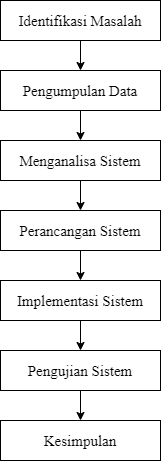

The diagram above was exported from draw.io. Its source (the exported page's mxGraphModel, read from the mxfile embedded in the PNG):
<mxGraphModel dx="1036" dy="598" grid="1" gridSize="10" guides="1" tooltips="1" connect="1" arrows="1" fold="1" page="1" pageScale="1" pageWidth="850" pageHeight="1100" math="0" shadow="0">
  <root>
    <mxCell id="0" />
    <mxCell id="1" parent="0" />
    <mxCell id="-qyg3LqaBmrkMZywzhAl-8" style="edgeStyle=orthogonalEdgeStyle;rounded=0;orthogonalLoop=1;jettySize=auto;html=1;entryX=0.5;entryY=0;entryDx=0;entryDy=0;fontFamily=Times New Roman;fontSize=15;" edge="1" parent="1" source="-qyg3LqaBmrkMZywzhAl-1" target="-qyg3LqaBmrkMZywzhAl-2">
      <mxGeometry relative="1" as="geometry" />
    </mxCell>
    <mxCell id="-qyg3LqaBmrkMZywzhAl-1" value="Identifikasi Masalah" style="rounded=0;whiteSpace=wrap;html=1;fontFamily=Times New Roman;fontSize=15;" vertex="1" parent="1">
      <mxGeometry x="280" y="80" width="160" height="40" as="geometry" />
    </mxCell>
    <mxCell id="-qyg3LqaBmrkMZywzhAl-9" style="edgeStyle=orthogonalEdgeStyle;rounded=0;orthogonalLoop=1;jettySize=auto;html=1;fontFamily=Times New Roman;fontSize=15;" edge="1" parent="1" source="-qyg3LqaBmrkMZywzhAl-2" target="-qyg3LqaBmrkMZywzhAl-3">
      <mxGeometry relative="1" as="geometry" />
    </mxCell>
    <mxCell id="-qyg3LqaBmrkMZywzhAl-2" value="Pengumpulan Data" style="rounded=0;whiteSpace=wrap;html=1;fontFamily=Times New Roman;fontSize=15;" vertex="1" parent="1">
      <mxGeometry x="280" y="150" width="160" height="40" as="geometry" />
    </mxCell>
    <mxCell id="-qyg3LqaBmrkMZywzhAl-10" style="edgeStyle=orthogonalEdgeStyle;rounded=0;orthogonalLoop=1;jettySize=auto;html=1;entryX=0.5;entryY=0;entryDx=0;entryDy=0;fontFamily=Times New Roman;fontSize=15;" edge="1" parent="1" source="-qyg3LqaBmrkMZywzhAl-3" target="-qyg3LqaBmrkMZywzhAl-4">
      <mxGeometry relative="1" as="geometry" />
    </mxCell>
    <mxCell id="-qyg3LqaBmrkMZywzhAl-3" value="Menganalisa Sistem" style="rounded=0;whiteSpace=wrap;html=1;fontFamily=Times New Roman;fontSize=15;" vertex="1" parent="1">
      <mxGeometry x="280" y="220" width="160" height="40" as="geometry" />
    </mxCell>
    <mxCell id="-qyg3LqaBmrkMZywzhAl-11" style="edgeStyle=orthogonalEdgeStyle;rounded=0;orthogonalLoop=1;jettySize=auto;html=1;fontFamily=Times New Roman;fontSize=15;" edge="1" parent="1" source="-qyg3LqaBmrkMZywzhAl-4" target="-qyg3LqaBmrkMZywzhAl-5">
      <mxGeometry relative="1" as="geometry" />
    </mxCell>
    <mxCell id="-qyg3LqaBmrkMZywzhAl-4" value="Perancangan Sistem" style="rounded=0;whiteSpace=wrap;html=1;fontFamily=Times New Roman;fontSize=15;" vertex="1" parent="1">
      <mxGeometry x="280" y="290" width="160" height="40" as="geometry" />
    </mxCell>
    <mxCell id="-qyg3LqaBmrkMZywzhAl-12" style="edgeStyle=orthogonalEdgeStyle;rounded=0;orthogonalLoop=1;jettySize=auto;html=1;fontFamily=Times New Roman;fontSize=15;" edge="1" parent="1" source="-qyg3LqaBmrkMZywzhAl-5" target="-qyg3LqaBmrkMZywzhAl-7">
      <mxGeometry relative="1" as="geometry" />
    </mxCell>
    <mxCell id="-qyg3LqaBmrkMZywzhAl-5" value="Implementasi Sistem" style="rounded=0;whiteSpace=wrap;html=1;fontFamily=Times New Roman;fontSize=15;" vertex="1" parent="1">
      <mxGeometry x="280" y="360" width="160" height="40" as="geometry" />
    </mxCell>
    <mxCell id="-qyg3LqaBmrkMZywzhAl-14" style="edgeStyle=orthogonalEdgeStyle;rounded=0;orthogonalLoop=1;jettySize=auto;html=1;entryX=0.5;entryY=0;entryDx=0;entryDy=0;" edge="1" parent="1" source="-qyg3LqaBmrkMZywzhAl-7" target="-qyg3LqaBmrkMZywzhAl-13">
      <mxGeometry relative="1" as="geometry" />
    </mxCell>
    <mxCell id="-qyg3LqaBmrkMZywzhAl-7" value="Pengujian Sistem" style="rounded=0;whiteSpace=wrap;html=1;fontFamily=Times New Roman;fontSize=15;" vertex="1" parent="1">
      <mxGeometry x="280" y="430" width="160" height="40" as="geometry" />
    </mxCell>
    <mxCell id="-qyg3LqaBmrkMZywzhAl-13" value="Kesimpulan" style="rounded=0;whiteSpace=wrap;html=1;fontFamily=Times New Roman;fontSize=15;" vertex="1" parent="1">
      <mxGeometry x="280" y="500" width="160" height="40" as="geometry" />
    </mxCell>
  </root>
</mxGraphModel>